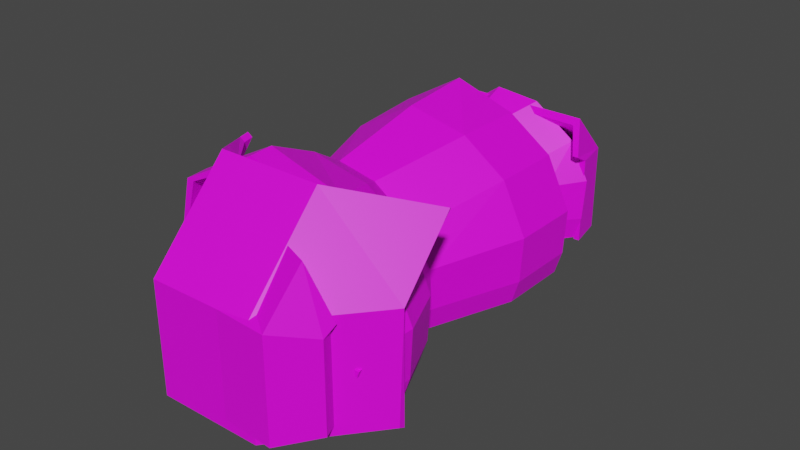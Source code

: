 # Source: RoomBlender.blend  (saved by Blender 3.6.13; exported with 4.5.12 LTS)
import bpy
from mathutils import Matrix  # noqa: F401  (used for matrix-valued properties, if any)

bpy.ops.wm.read_factory_settings(use_empty=True)
scene = bpy.context.scene
scene.name = 'Scene'

# ---- collections
col_collection = bpy.data.collections.new('Collection'); scene.collection.children.link(col_collection)

# ---- images (referenced by path relative to the original .blend; pixels are not part of the script)
import os
ASSET_DIR = os.environ.get("B2B_ASSET_DIR", "")  # directory of the original .blend (textures are referenced by path, not embedded)
HERE = os.path.dirname(os.path.abspath(__file__))  # packed textures are extracted next to this script under _unpacked/

def load_image(name, relpath, width, height, colorspace="sRGB"):
    """Load a texture the original file referenced (path relative to the .blend, or extracted next to this script)."""
    p = next((c for c in (os.path.join(HERE, relpath), os.path.join(ASSET_DIR, relpath)) if relpath and os.path.exists(c)), "")
    if p:
        img = bpy.data.images.load(p, check_existing=True)
        img.name = name
    else:  # same state as the original file: an image datablock whose file is absent (Cycles renders it pink)
        img = bpy.data.images.new(name, width, height)
        img.source = "FILE"
        img.filepath = "//" + (relpath or name)
    img.colorspace_settings.name = colorspace
    return img
img_floorpurple_png = load_image('FloorPurple.png', 'FloorPurple.png', 1024, 1024, 'sRGB')
img_floorblue_png = load_image('FloorBlue.png', 'FloorBlue.png', 1024, 1024, 'sRGB')
img_ceilingblue_png = load_image('CeilingBlue.png', 'CeilingBlue.png', 1024, 1024, 'sRGB')
img_backwallgreen_png = load_image('BackWallGreen.png', 'BackWallGreen.png', 1024, 1024, 'sRGB')

# ---- materials (node trees are filled in below, after node groups)
mat_material = bpy.data.materials.new('Material')
mat_material.alpha_threshold = 0.0
mat_material.use_transparent_shadow = False
mat_material.roughness = 0.5
mat_material.line_color = (0.0, 0.0, 0.0, 1.0)
mat_material_006 = bpy.data.materials.new('Material.006')
mat_material_006.use_transparent_shadow = False
mat_material_007 = bpy.data.materials.new('Material.007')
mat_material_007.use_transparent_shadow = False
mat_material_004 = bpy.data.materials.new('Material.004')
mat_material_004.use_transparent_shadow = False
mat_material_003 = bpy.data.materials.new('Material.003')
mat_material_003.use_transparent_shadow = False
mat_material_001 = bpy.data.materials.new('Material.001')
mat_material_001.use_transparent_shadow = False
mat_material_002 = bpy.data.materials.new('Material.002')
mat_material_002.use_transparent_shadow = False
mat_material_005 = bpy.data.materials.new('Material.005')
mat_material_005.use_transparent_shadow = False
mat_material_008 = bpy.data.materials.new('Material.008')
mat_material_008.use_transparent_shadow = False

# ---- material node trees
mat_material.use_nodes = True; mat_material.node_tree.nodes.clear()
_N = mat_material.node_tree.nodes; _L = mat_material.node_tree.links
n0 = _N.new('ShaderNodeOutputMaterial'); n0.name = 'Material Output'; n0.location = (300, 300)
n1 = _N.new('ShaderNodeBsdfPrincipled'); n1.name = 'Principled BSDF'; n1.location = (10, 300)
n1.distribution = 'GGX'
n1.subsurface_method = 'RANDOM_WALK_SKIN'
n1.inputs[3].default_value = 1.45
n1.inputs[27].default_value = (0.0, 0.0, 0.0, 1.0)
n1.inputs[28].default_value = 1.0
n2 = _N.new('ShaderNodeTexImage'); n2.name = 'Image Texture'; n2.location = (-280, 271)
n2.image = img_floorpurple_png
_L.new(n1.outputs[0], n0.inputs[0])
_L.new(n2.outputs[0], n1.inputs[0])
n0.is_active_output = True
mat_material_006.use_nodes = True; mat_material_006.node_tree.nodes.clear()
_N = mat_material_006.node_tree.nodes; _L = mat_material_006.node_tree.links
n0 = _N.new('ShaderNodeBsdfPrincipled'); n0.name = 'Principled BSDF'; n0.location = (10, 300)
n0.distribution = 'GGX'
n0.subsurface_method = 'RANDOM_WALK_SKIN'
n0.inputs[3].default_value = 1.45
n0.inputs[27].default_value = (0.0, 0.0, 0.0, 1.0)
n0.inputs[28].default_value = 1.0
n1 = _N.new('ShaderNodeOutputMaterial'); n1.name = 'Material Output'; n1.location = (300, 300)
n2 = _N.new('ShaderNodeTexImage'); n2.name = 'Image Texture'; n2.location = (-280, 271)
n2.image = img_floorpurple_png
_L.new(n0.outputs[0], n1.inputs[0])
_L.new(n2.outputs[0], n0.inputs[0])
n1.is_active_output = True
mat_material_007.use_nodes = True; mat_material_007.node_tree.nodes.clear()
_N = mat_material_007.node_tree.nodes; _L = mat_material_007.node_tree.links
n0 = _N.new('ShaderNodeBsdfPrincipled'); n0.name = 'Principled BSDF'; n0.location = (10, 300)
n0.distribution = 'GGX'
n0.subsurface_method = 'RANDOM_WALK_SKIN'
n0.inputs[3].default_value = 1.45
n0.inputs[27].default_value = (0.0, 0.0, 0.0, 1.0)
n0.inputs[28].default_value = 1.0
n1 = _N.new('ShaderNodeOutputMaterial'); n1.name = 'Material Output'; n1.location = (300, 300)
n2 = _N.new('ShaderNodeTexImage'); n2.name = 'Image Texture'; n2.location = (-280, 271)
n2.image = img_floorpurple_png
_L.new(n0.outputs[0], n1.inputs[0])
_L.new(n2.outputs[0], n0.inputs[0])
n1.is_active_output = True
mat_material_004.use_nodes = True; mat_material_004.node_tree.nodes.clear()
_N = mat_material_004.node_tree.nodes; _L = mat_material_004.node_tree.links
n0 = _N.new('ShaderNodeBsdfPrincipled'); n0.name = 'Principled BSDF'; n0.location = (10, 300)
n0.distribution = 'GGX'
n0.subsurface_method = 'RANDOM_WALK_SKIN'
n0.inputs[3].default_value = 1.45
n0.inputs[27].default_value = (0.0, 0.0, 0.0, 1.0)
n0.inputs[28].default_value = 1.0
n1 = _N.new('ShaderNodeOutputMaterial'); n1.name = 'Material Output'; n1.location = (300, 300)
n2 = _N.new('ShaderNodeTexImage'); n2.name = 'Image Texture'; n2.location = (-280, 271)
n2.image = img_floorpurple_png
_L.new(n0.outputs[0], n1.inputs[0])
_L.new(n2.outputs[0], n0.inputs[0])
n1.is_active_output = True
mat_material_003.use_nodes = True; mat_material_003.node_tree.nodes.clear()
_N = mat_material_003.node_tree.nodes; _L = mat_material_003.node_tree.links
n0 = _N.new('ShaderNodeBsdfPrincipled'); n0.name = 'Principled BSDF'; n0.location = (10, 300)
n0.distribution = 'GGX'
n0.subsurface_method = 'RANDOM_WALK_SKIN'
n0.inputs[3].default_value = 1.45
n0.inputs[27].default_value = (0.0, 0.0, 0.0, 1.0)
n0.inputs[28].default_value = 1.0
n1 = _N.new('ShaderNodeOutputMaterial'); n1.name = 'Material Output'; n1.location = (300, 300)
n2 = _N.new('ShaderNodeTexImage'); n2.name = 'Image Texture'; n2.location = (-280, 271)
n2.image = img_floorblue_png
_L.new(n0.outputs[0], n1.inputs[0])
_L.new(n2.outputs[0], n0.inputs[0])
n1.is_active_output = True
mat_material_001.use_nodes = True; mat_material_001.node_tree.nodes.clear()
_N = mat_material_001.node_tree.nodes; _L = mat_material_001.node_tree.links
n0 = _N.new('ShaderNodeBsdfPrincipled'); n0.name = 'Principled BSDF'; n0.location = (10, 300)
n0.distribution = 'GGX'
n0.subsurface_method = 'RANDOM_WALK_SKIN'
n0.inputs[3].default_value = 1.45
n0.inputs[27].default_value = (0.0, 0.0, 0.0, 1.0)
n0.inputs[28].default_value = 1.0
n1 = _N.new('ShaderNodeOutputMaterial'); n1.name = 'Material Output'; n1.location = (300, 300)
n2 = _N.new('ShaderNodeTexImage'); n2.name = 'Image Texture'; n2.location = (-280, 271)
n2.image = img_ceilingblue_png
_L.new(n0.outputs[0], n1.inputs[0])
_L.new(n2.outputs[0], n0.inputs[0])
n1.is_active_output = True
mat_material_002.use_nodes = True; mat_material_002.node_tree.nodes.clear()
_N = mat_material_002.node_tree.nodes; _L = mat_material_002.node_tree.links
n0 = _N.new('ShaderNodeBsdfPrincipled'); n0.name = 'Principled BSDF'; n0.location = (10, 300)
n0.distribution = 'GGX'
n0.subsurface_method = 'RANDOM_WALK_SKIN'
n0.inputs[3].default_value = 1.45
n0.inputs[27].default_value = (0.0, 0.0, 0.0, 1.0)
n0.inputs[28].default_value = 1.0
n1 = _N.new('ShaderNodeOutputMaterial'); n1.name = 'Material Output'; n1.location = (300, 300)
n2 = _N.new('ShaderNodeTexImage'); n2.name = 'Image Texture'; n2.location = (-280, 271)
n2.image = img_floorblue_png
_L.new(n0.outputs[0], n1.inputs[0])
_L.new(n2.outputs[0], n0.inputs[0])
n1.is_active_output = True
mat_material_005.use_nodes = True; mat_material_005.node_tree.nodes.clear()
_N = mat_material_005.node_tree.nodes; _L = mat_material_005.node_tree.links
n0 = _N.new('ShaderNodeBsdfPrincipled'); n0.name = 'Principled BSDF'; n0.location = (10, 300)
n0.distribution = 'GGX'
n0.subsurface_method = 'RANDOM_WALK_SKIN'
n0.inputs[3].default_value = 1.45
n0.inputs[27].default_value = (0.0, 0.0, 0.0, 1.0)
n0.inputs[28].default_value = 1.0
n1 = _N.new('ShaderNodeOutputMaterial'); n1.name = 'Material Output'; n1.location = (300, 300)
n2 = _N.new('ShaderNodeTexImage'); n2.name = 'Image Texture'; n2.location = (-280, 271)
n2.image = img_backwallgreen_png
_L.new(n0.outputs[0], n1.inputs[0])
_L.new(n2.outputs[0], n0.inputs[0])
n1.is_active_output = True
mat_material_008.use_nodes = True; mat_material_008.node_tree.nodes.clear()
_N = mat_material_008.node_tree.nodes; _L = mat_material_008.node_tree.links
n0 = _N.new('ShaderNodeBsdfPrincipled'); n0.name = 'Principled BSDF'; n0.location = (10, 300)
n0.distribution = 'GGX'
n0.subsurface_method = 'RANDOM_WALK_SKIN'
n0.inputs[3].default_value = 1.45
n0.inputs[27].default_value = (0.0, 0.0, 0.0, 1.0)
n0.inputs[28].default_value = 1.0
n1 = _N.new('ShaderNodeOutputMaterial'); n1.name = 'Material Output'; n1.location = (300, 300)
n2 = _N.new('ShaderNodeTexImage'); n2.name = 'Image Texture'; n2.location = (-280, 271)
n2.image = img_floorblue_png
_L.new(n0.outputs[0], n1.inputs[0])
_L.new(n2.outputs[0], n0.inputs[0])
n1.is_active_output = True

# ---- world
world_world = bpy.data.worlds.new('World'); scene.world = world_world
world_world.use_nodes = True; world_world.node_tree.nodes.clear()
_N = world_world.node_tree.nodes; _L = world_world.node_tree.links
n0 = _N.new('ShaderNodeOutputWorld'); n0.name = 'World Output'; n0.location = (300, 300)
n1 = _N.new('ShaderNodeBackground'); n1.name = 'Background'; n1.location = (10, 300)
n1.inputs[0].default_value = (0.05088, 0.05088, 0.05088, 1.0)
_L.new(n1.outputs[0], n0.inputs[0])
n0.is_active_output = True
world_world.color = (0.05088, 0.05088, 0.05088)
world_world.use_sun_shadow = False
world_world.sun_shadow_jitter_overblur = 0.0

# ---- meshes
me_cube = bpy.data.meshes.new('Cube')
me_cube.from_pydata([(0.799, 1.004, 0.9337), (0.799, 1.004, -0.9337), (0.799, -1.004, 0.9337), (0.799, -1.004, -0.9337), (-0.799, 1.004, 0.9337), (-0.799, 1.004, -0.9337), (-0.799, -1.004, 0.9337), (-0.799, -1.004, -0.9337), (-1.311, -0.5856, -1.0), (1.311, -0.5856, 1.0), (-1.311, -0.5856, 1.0), (1.311, -0.5856, -1.0), (-1.311, 0.5734, 1.0), (1.311, 0.5734, -1.0), (-1.311, 0.5734, -1.0), (1.311, 0.5734, 1.0), (-1.665, 0.00169, -1.0), (1.665, 0.00169, 1.0), (-1.665, 0.00169, 1.0), (1.665, 0.00169, -1.0), (-0.5914, -0.5856, 1.0), (0.9576, -0.5856, 1.0), (-0.3593, -0.7657, 0.9715), (0.6707, -0.8399, 0.9688), (-1.631, -0.2459, -1.0), (1.631, -0.2459, 1.0), (-1.631, -0.2459, 1.0), (1.631, -0.2459, -1.0), (0.9582, -0.2459, 1.0), (0.7991, -1.005, 5.039), (-0.799, -1.005, 6.809), (1.311, -0.5864, 5.105), (-1.311, -0.5864, 8.393), (0.9576, -0.5864, 5.105), (-0.5914, -0.5864, 8.393), (-0.3593, -0.7665, 6.847), (0.6707, -0.8407, 5.074), (1.631, -0.2459, 2.677), (1.311, -0.5856, 5.039), (0.9576, -0.5856, 5.039), (0.9582, -0.2459, 2.677), (1.122, 0.00169, 1.0), (1.122, 0.00169, 0.9091), (1.665, 0.00169, 0.9091), (1.631, -0.2459, 2.653), (0.9582, -0.2459, 2.653), (1.322, 1.995, -0.9337), (-1.322, 1.995, -0.9337), (1.322, 1.995, 0.9337), (-1.322, 1.995, 0.9337), (1.322, 2.797, -0.9337), (-1.322, 2.797, -0.9337), (1.322, 2.797, 0.9337), (-1.322, 2.797, 0.9337), (0.5792, 3.204, -0.9337), (-0.5792, 3.204, -0.9337), (0.5792, 3.204, 0.9337), (-0.5792, 3.204, 0.9337), (0.9773, 3.594, -0.9337), (-0.9773, 3.594, -0.9337), (0.9773, 3.594, 0.9337), (-0.9773, 3.594, 0.9337), (0.9773, 3.949, -0.9337), (-0.9773, 3.949, -0.9337), (0.9773, 3.949, 0.9337), (-0.9773, 3.949, 0.9337), (-0.9773, 3.594, 8.444), (0.9773, 3.594, 8.444), (-0.9773, 3.949, 8.444), (0.9773, 3.949, 8.444)], [], [(21, 23, 36, 33), (3, 2, 6, 7), (14, 12, 4, 5), (8, 11, 3, 7), (11, 9, 2, 3), (1, 5, 47, 46), (27, 25, 9, 11), (24, 27, 11, 8), (7, 6, 10, 8), (21, 9, 38, 39), (0, 4, 12, 15), (5, 1, 13, 14), (1, 0, 15, 13), (16, 18, 12, 14), (24, 26, 18, 16), (15, 12, 18, 41, 17), (14, 13, 19, 16), (13, 15, 17, 19), (8, 10, 26, 24), (20, 22, 23, 21), (41, 28, 45, 42), (16, 19, 27, 24), (19, 17, 25, 27), (21, 28, 26, 10, 20), (31, 33, 36, 29), (2, 9, 31, 29), (22, 20, 34, 35), (20, 10, 32, 34), (10, 6, 30, 32), (9, 21, 33, 31), (23, 22, 35, 36), (6, 2, 29, 30), (37, 40, 39, 38), (28, 21, 39, 40), (9, 25, 37, 38), (25, 28, 40, 37), (43, 42, 45, 44), (28, 41, 18, 26), (28, 25, 44, 45), (17, 41, 42, 43), (25, 17, 43, 44), (30, 35, 34, 32), (29, 36, 35, 30), (47, 49, 53, 51), (4, 0, 48, 49), (0, 1, 46, 48), (5, 4, 49, 47), (53, 52, 56, 57), (46, 47, 51, 50), (49, 48, 52, 53), (48, 46, 50, 52), (57, 56, 60, 61), (52, 50, 54, 56), (51, 53, 57, 55), (50, 51, 55, 54), (59, 61, 65, 63), (56, 54, 58, 60), (55, 57, 61, 59), (54, 55, 59, 58), (63, 65, 64, 62), (58, 59, 63, 62), (60, 64, 69, 67), (60, 58, 62, 64), (66, 67, 69, 68), (64, 65, 68, 69), (61, 60, 67, 66), (65, 61, 66, 68)])
_uv = me_cube.uv_layers.new(name='UVMap')
_uv.uv.foreach_set('vector', [0.6724, 0.6982, 0.6695, 0.7226, 0.6695, 0.7226, 0.6724, 0.6982, 0.375, 0.75, 0.625, 0.75, 0.625, 1.0, 0.375, 1.0, 0.375, 0.1967, 0.625, 0.1967, 0.625, 0.25, 0.375, 0.25, 0.125, 0.6982, 0.375, 0.6982, 0.375, 0.75, 0.125, 0.75, 0.375, 0.6982, 0.625, 0.6982, 0.625, 0.75, 0.375, 0.75, 0.375, 0.5, 0.125, 0.5, 0.125, 0.5, 0.375, 0.5, 0.375, 0.6557, 0.625, 0.6557, 0.625, 0.6982, 0.375, 0.6982, 0.125, 0.6557, 0.375, 0.6557, 0.375, 0.6982, 0.125, 0.6982, 0.375, 0.0, 0.625, 0.0, 0.625, 0.0518, 0.375, 0.0518, 0.6724, 0.6982, 0.625, 0.6982, 0.625, 0.6982, 0.6724, 0.6982, 0.625, 0.5, 0.875, 0.5, 0.875, 0.5533, 0.625, 0.5533, 0.125, 0.5, 0.375, 0.5, 0.375, 0.5533, 0.125, 0.5533, 0.375, 0.5, 0.625, 0.5, 0.625, 0.5533, 0.375, 0.5533, 0.375, 0.1252, 0.625, 0.1252, 0.625, 0.1967, 0.375, 0.1967, 0.375, 0.09426, 0.625, 0.09426, 0.625, 0.1252, 0.375, 0.1252, 0.625, 0.5533, 0.875, 0.5533, 0.875, 0.6248, 0.6658, 0.6248, 0.625, 0.6248, 0.125, 0.5533, 0.375, 0.5533, 0.375, 0.6248, 0.125, 0.6248, 0.375, 0.5533, 0.625, 0.5533, 0.625, 0.6248, 0.375, 0.6248, 0.375, 0.0518, 0.625, 0.0518, 0.625, 0.09426, 0.375, 0.09426, 0.8064, 0.6982, 0.7933, 0.7205, 0.6695, 0.7226, 0.6724, 0.6982, 0.6658, 0.6248, 0.6766, 0.6557, 0.6766, 0.6557, 0.6658, 0.6248, 0.125, 0.6248, 0.375, 0.6248, 0.375, 0.6557, 0.125, 0.6557, 0.375, 0.6248, 0.625, 0.6248, 0.625, 0.6557, 0.375, 0.6557, 0.6141, 0.7133, 0.6206, 0.6406, 0.9333, 0.6406, 0.9333, 0.7133, 0.8252, 0.7133, 0.5345, 0.6498, 0.7433, 0.6216, 0.8015, 0.7156, 0.625, 0.75, 0.625, 0.75, 0.625, 0.6982, 0.625, 0.6982, 0.625, 0.75, 0.7933, 0.7205, 0.8064, 0.6982, 0.8064, 0.6982, 0.7933, 0.7205, 0.8064, 0.6982, 0.875, 0.6982, 0.875, 0.6982, 0.8064, 0.6982, 0.625, 0.0518, 0.625, 0.0, 0.625, 0.0, 0.625, 0.0518, 0.625, 0.6982, 0.6724, 0.6982, 0.6724, 0.6982, 0.625, 0.6982, 0.6695, 0.7226, 0.7933, 0.7205, 0.7933, 0.7205, 0.6695, 0.7226, 0.625, 1.0, 0.625, 0.75, 0.625, 0.75, 0.625, 1.0, 0.625, 0.6557, 0.6766, 0.6557, 0.6724, 0.6982, 0.625, 0.6982, 0.6766, 0.6557, 0.6724, 0.6982, 0.6724, 0.6982, 0.6766, 0.6557, 0.625, 0.6982, 0.625, 0.6557, 0.625, 0.6557, 0.625, 0.6982, 0.625, 0.6557, 0.6766, 0.6557, 0.6766, 0.6557, 0.625, 0.6557, 0.625, 0.6248, 0.6658, 0.6248, 0.6766, 0.6557, 0.625, 0.6557, 0.3587, 0.6848, 0.4408, 0.5817, 0.9484, 0.5861, 0.9704, 0.6866, 0.6766, 0.6557, 0.625, 0.6557, 0.625, 0.6557, 0.6766, 0.6557, 0.625, 0.6248, 0.6658, 0.6248, 0.6658, 0.6248, 0.625, 0.6248, 0.625, 0.6557, 0.625, 0.6248, 0.625, 0.6248, 0.625, 0.6557, 0.9245, 0.7877, 0.7488, 0.7284, 0.4768, 0.5804, 0.9514, 0.5637, 0.4104, 0.6923, 0.451, 0.6277, 0.8504, 0.6215, 0.8915, 0.7786, 0.375, 0.25, 0.625, 0.25, 0.625, 0.25, 0.375, 0.25, 1.005, 0.2363, 0.2885, 0.2439, 0.2842, 0.573, 0.9907, 0.5618, 0.625, 0.5, 0.375, 0.5, 0.375, 0.5, 0.625, 0.5, 0.375, 0.25, 0.625, 0.25, 0.625, 0.25, 0.375, 0.25, 0.91, 0.5328, 0.6811, 0.6274, 0.625, 0.529, 0.9381, 0.4344, 0.375, 0.5, 0.125, 0.5, 0.125, 0.5, 0.375, 0.5, 0.875, 0.8533, 0.25, 0.9025, 0.271, 0.606, 0.9206, 0.6098, 0.625, 0.5, 0.375, 0.5, 0.375, 0.5, 0.625, 0.5, 0.9381, 0.4344, 0.625, 0.529, 0.3832, 0.4394, 0.8294, 0.3473, 0.625, 0.5, 0.375, 0.5, 0.375, 0.5, 0.625, 0.5, 0.375, 0.25, 0.625, 0.25, 0.625, 0.25, 0.375, 0.25, 0.375, 0.5, 0.125, 0.5, 0.125, 0.5, 0.375, 0.5, 0.375, 0.25, 0.625, 0.25, 0.625, 0.25, 0.375, 0.25, 0.625, 0.5, 0.375, 0.5, 0.375, 0.5, 0.625, 0.5, 0.375, 0.25, 0.625, 0.25, 0.625, 0.25, 0.375, 0.25, 0.375, 0.5, 0.125, 0.5, 0.125, 0.5, 0.375, 0.5, 0.375, 0.25, 0.625, 0.25, 0.625, 0.5, 0.375, 0.5, 0.375, 0.5, 0.125, 0.5, 0.125, 0.5, 0.375, 0.5, 0.625, 0.5, 0.625, 0.5, 0.625, 0.5, 0.625, 0.5, 0.625, 0.5, 0.375, 0.5, 0.375, 0.5, 0.625, 0.5, 0.7488, 0.9517, 0.229, 1.025, 0.0432, 0.7624, 0.5771, 0.6981, 0.625, 0.5, 0.625, 0.25, 0.625, 0.25, 0.625, 0.5, 0.9451, 0.3738, 0.5689, 0.4167, 0.625, 0.5, 0.875, 0.5, 0.625, 0.25, 0.625, 0.25, 0.625, 0.25, 0.625, 0.25])
me_cube.materials.append(mat_material)
me_cube.use_mirror_vertex_groups = False
me_cube.update()
me_cube_001 = bpy.data.meshes.new('Cube.001')
me_cube_001.from_pydata([(-0.98, -0.6324, -1.062), (-0.98, -0.6324, 0.9379), (-1.396, 10.39, -1.236), (-1.396, 10.39, 0.7639), (1.811, -3.592, -0.6866), (1.811, -3.592, 1.313), (1.955, 9.88, -1.33), (1.955, 9.88, 0.6702), (-0.9389, 18.82, 0.6079), (-0.9288, 18.81, -1.391), (1.823, 13.43, -1.23), (1.813, 13.44, 0.7692), (0.6534, 28.4, 0.2491), (0.687, 28.32, -1.743), (2.777, 18.29, -0.1309), (2.743, 18.37, 1.861), (3.105, 39.85, -1.135), (3.15, 39.71, -3.118), (4.493, 25.05, -0.6594), (4.448, 25.19, 1.324)], [], [(0, 1, 3, 2), (3, 7, 11, 8), (6, 7, 5, 4), (4, 5, 1, 0), (2, 6, 4, 0), (7, 3, 1, 5), (8, 11, 15, 12), (2, 3, 8, 9), (7, 6, 10, 11), (6, 2, 9, 10), (14, 13, 17, 18), (9, 8, 12, 13), (11, 10, 14, 15), (10, 9, 13, 14), (17, 16, 19, 18), (12, 15, 19, 16), (13, 12, 16, 17), (15, 14, 18, 19)])
_uv = me_cube_001.uv_layers.new(name='UVMap')
_uv.uv.foreach_set('vector', [0.375, 0.0, 0.625, 0.0, 0.625, 0.25, 0.375, 0.25, 1.08, 0.5766, 0.8255, 0.6162, 0.559, 0.6039, 0.875, 0.5, 0.375, 0.5, 0.625, 0.5, 0.625, 0.75, 0.375, 0.75, 0.375, 0.75, 0.625, 0.75, 0.625, 1.0, 0.375, 1.0, 0.125, 0.5, 0.375, 0.5, 0.375, 0.75, 0.125, 0.75, 0.625, 0.5, 0.875, 0.5, 0.875, 0.75, 0.625, 0.75, 0.875, 0.5, 0.5688, 0.6118, 0.625, 0.5, 0.8726, 0.3803, 0.375, 0.25, 0.625, 0.25, 0.625, 0.25, 0.375, 0.25, 0.6145, 0.5616, 0.375, 0.6258, 0.375, 0.5, 0.625, 0.5, 0.375, 0.5, 0.125, 0.5, 0.125, 0.5, 0.375, 0.5, 0.375, 0.5, 0.125, 0.5, 0.125, 0.5, 0.375, 0.5, 0.375, 0.25, 0.625, 0.25, 0.625, 0.25, 0.375, 0.25, 0.625, 0.5, 0.375, 0.5, 0.4204, 0.6069, 0.625, 0.5868, 0.375, 0.5, 0.125, 0.5, 0.125, 0.5, 0.375, 0.5, 0.375, 0.25, 0.625, 0.25, 0.625, 0.5, 0.375, 0.5, 1.04, 0.553, 0.625, 0.7145, 0.3481, 0.5101, 0.6998, 0.3511, 0.375, 0.25, 0.625, 0.25, 0.625, 0.25, 0.375, 0.25, 0.6846, 0.6472, 0.4346, 0.6472, 0.375, 0.5, 0.625, 0.5])
me_cube_001.materials.append(mat_material_006)
me_cube_001.update()
me_cube_002 = bpy.data.meshes.new('Cube.002')
me_cube_002.from_pydata([(-0.6795, -14.24, 2.127), (-0.6795, -14.24, 4.127), (-1.396, 10.39, -1.236), (-1.396, 10.39, 0.7639), (1.808, -3.328, 0.1857), (1.808, -3.328, 2.186), (1.955, 9.88, -1.33), (1.955, 9.88, 0.6702), (-0.9389, 18.82, 0.6079), (-0.9288, 18.81, -1.391), (1.823, 13.43, -1.23), (1.813, 13.44, 0.7692), (0.6534, 28.4, 0.2491), (0.687, 28.32, -1.743), (2.777, 18.29, -0.1309), (2.743, 18.37, 1.861), (2.99, 37.43, -0.24), (3.035, 37.13, -2.206), (4.506, 25.08, 0.8144), (4.461, 25.38, 2.78)], [], [(0, 1, 3, 2), (3, 7, 11, 8), (6, 7, 5, 4), (4, 5, 1, 0), (2, 6, 4, 0), (7, 3, 1, 5), (8, 11, 15, 12), (2, 3, 8, 9), (7, 6, 10, 11), (6, 2, 9, 10), (14, 13, 17, 18), (9, 8, 12, 13), (11, 10, 14, 15), (10, 9, 13, 14), (17, 16, 19, 18), (12, 15, 19, 16), (13, 12, 16, 17), (15, 14, 18, 19)])
_uv = me_cube_002.uv_layers.new(name='UVMap')
_uv.uv.foreach_set('vector', [0.375, 0.0, 0.625, 0.0, 0.625, 0.25, 0.375, 0.25, 0.3423, 0.1126, 0.09928, 0.2388, 0.2815, 0.3688, 0.9311, 0.2729, 0.375, 0.5, 0.625, 0.5, 0.625, 0.75, 0.375, 0.75, 0.375, 0.75, 0.625, 0.75, 0.625, 1.0, 0.375, 1.0, 0.104, 0.6591, 0.354, 0.6591, 0.375, 0.7576, 0.125, 0.7576, 0.625, 0.5, 0.875, 0.5, 0.875, 0.75, 0.625, 0.75, 0.9311, 0.2729, 0.2815, 0.3688, 0.9685, 0.8962, 1.001, 0.4697, 0.375, 0.25, 0.625, 0.25, 0.625, 0.25, 0.375, 0.25, 0.625, 0.5, 0.375, 0.5, 0.375, 0.5, 0.625, 0.5, 0.354, 0.6591, 0.104, 0.6591, 0.16, 0.51, 0.41, 0.51, 0.6203, 0.3726, 0.111, 0.3145, 0.05841, 0.2477, 0.5292, 0.1341, 0.375, 0.25, 0.625, 0.25, 0.625, 0.25, 0.375, 0.25, 0.625, 0.5, 0.375, 0.5, 0.375, 0.5, 0.625, 0.5, 0.41, 0.51, 0.16, 0.51, 0.111, 0.3145, 0.6203, 0.3726, 0.375, 0.25, 0.625, 0.25, 0.625, 0.5, 0.375, 0.5, 1.001, 0.4697, 0.9685, 0.8962, -0.04091, 0.6665, 0.5841, 0.4533, 0.375, 0.25, 0.625, 0.25, 0.625, 0.25, 0.375, 0.25, 0.625, 0.5, 0.375, 0.5, 0.375, 0.5, 0.625, 0.5])
me_cube_002.materials.append(mat_material_007)
me_cube_002.update()
me_cube_003 = bpy.data.meshes.new('Cube.003')
me_cube_003.from_pydata([(-0.6177, -17.38, 5.364), (-0.6177, -17.38, 7.364), (-1.396, 10.39, -1.236), (-1.396, 10.39, 0.7639), (3.371, -13.15, 5.566), (3.371, -13.15, 7.566), (1.955, 9.88, -1.33), (1.955, 9.88, 0.6702), (-0.9389, 18.82, 0.6079), (-0.9288, 18.81, -1.391), (1.823, 13.43, -1.23), (1.813, 13.44, 0.7692), (0.6534, 28.4, 0.2491), (0.687, 28.32, -1.743), (2.777, 18.29, -0.1309), (2.743, 18.37, 1.861), (4.246, 42.36, -1.629), (4.291, 42.06, -3.594), (4.506, 25.08, 0.8144), (4.461, 25.38, 2.78)], [], [(0, 1, 3, 2), (3, 7, 11, 8), (6, 7, 5, 4), (4, 5, 1, 0), (2, 6, 4, 0), (7, 3, 1, 5), (8, 11, 15, 12), (2, 3, 8, 9), (7, 6, 10, 11), (6, 2, 9, 10), (14, 13, 17, 18), (9, 8, 12, 13), (11, 10, 14, 15), (10, 9, 13, 14), (17, 16, 19, 18), (12, 15, 19, 16), (13, 12, 16, 17), (15, 14, 18, 19)])
_uv = me_cube_003.uv_layers.new(name='UVMap')
_uv.uv.foreach_set('vector', [0.375, 0.0, 0.625, 0.0, 0.625, 0.25, 0.375, 0.25, 0.9496, 0.3239, 0.6803, 0.2701, 0.6969, 0.3617, 0.8391, 0.4204, 0.375, 0.5, 0.625, 0.5, 0.625, 0.75, 0.375, 0.75, 0.375, 0.75, 0.625, 0.75, 0.625, 1.0, 0.375, 1.0, 0.125, 0.5, 0.375, 0.5, 0.375, 0.75, 0.125, 0.75, 0.625, 0.5, 0.875, 0.5, 0.875, 0.75, 0.625, 0.75, 0.9883, 0.3537, 0.6388, 0.289, 0.6692, 0.3736, 0.8556, 0.4373, 0.375, 0.25, 0.625, 0.25, 0.625, 0.25, 0.375, 0.25, 0.625, 0.5, 0.375, 0.5, 0.375, 0.5, 0.625, 0.5, 0.3639, 0.6572, 0.1278, 0.6453, 0.1361, 0.5776, 0.3861, 0.5776, 0.375, 0.5, 0.2218, 0.4074, 0.125, 0.5, 0.375, 0.5587, 0.375, 0.25, 0.625, 0.25, 0.625, 0.25, 0.375, 0.25, 0.625, 0.5, 0.375, 0.5, 0.375, 0.5, 0.625, 0.5, 0.5049, 0.496, 0.2522, 0.4264, 0.125, 0.5, 0.3944, 0.5627, 0.375, 0.25, 0.625, 0.25, 0.625, 0.5, 0.375, 0.5, 1.022, 0.2751, 0.7494, 0.3, 0.6941, 0.3985, 0.9441, 0.3985, 0.375, 0.25, 0.625, 0.25, 0.625, 0.25, 0.375, 0.25, 0.625, 0.5, 0.375, 0.5, 0.375, 0.5, 0.625, 0.5])
me_cube_003.materials.append(mat_material_004)
me_cube_003.update()
me_cube_004 = bpy.data.meshes.new('Cube.004')
me_cube_004.from_pydata([(-0.6709, -1.0, -1.0), (-0.6709, -1.0, 1.0), (0.08113, 0.8762, -9.564), (0.08113, 0.8762, -7.564), (1.0, -1.0, -1.0), (1.0, -1.0, 1.0), (2.081, 0.8762, -9.564), (2.081, 0.8762, -7.564), (-0.4406, -0.285, -1.0), (-0.4406, -0.285, 1.0), (1.807, -0.285, -1.0), (1.807, -0.285, 1.0), (0.2229, 0.09647, -5.96e-08), (1.764, 0.09647, -2.0), (0.2229, 0.09647, -2.0), (1.764, 0.09647, -5.96e-08), (0.4087, 0.5993, -4.564), (2.255, 0.5993, -6.564), (0.4087, 0.5993, -6.564), (2.255, 0.5993, -4.564), (1.469, -0.1006, -16.3), (1.469, -0.1517, -16.06), (1.469, -0.08017, -9.708), (1.469, -0.1313, -9.469), (1.669, -0.1006, -16.3), (1.669, -0.1517, -16.06), (1.669, -0.08017, -9.708), (1.669, -0.1313, -9.469), (1.376, -0.1414, -5.087), (1.376, -0.04286, -5.326), (1.762, -0.04286, -5.326), (1.762, -0.1414, -5.087), (1.441, -0.1159, -1.439), (1.441, -0.05026, -1.678), (1.697, -0.05026, -1.678), (1.697, -0.1159, -1.439), (1.321, -0.07351, -19.76), (1.321, -0.2003, -19.53), (1.817, -0.2003, -19.53), (1.817, -0.07351, -19.76), (0.3466, 0.6058, -12.6), (0.4433, 0.6218, -10.31), (0.3466, 0.6893, -12.6), (0.4433, 0.6733, -10.31), (0.6697, 0.6058, -12.31), (0.6404, 0.6218, -10.65), (0.6697, 0.6893, -12.31), (0.6404, 0.6733, -10.65), (0.5362, 0.6249, -5.544), (0.5362, 0.6732, -6.232), (0.7334, 0.6702, -6.549), (0.7334, 0.6219, -5.86), (0.3806, 0.6893, -16.36), (0.3806, 0.6058, -16.36), (0.7037, 0.6893, -16.06), (0.7037, 0.6058, -16.06), (0.2337, 0.7124, -19.68), (0.2337, 0.5827, -19.68), (0.911, 0.7124, -19.39), (0.911, 0.5827, -19.39), (0.08113, 1.34, -11.56), (0.08113, 1.34, -13.56), (2.081, 1.34, -13.56), (2.081, 1.34, -11.56)], [], [(18, 16, 3, 2), (3, 7, 63, 60), (10, 11, 5, 4), (4, 5, 1, 0), (8, 10, 4, 0), (11, 9, 1, 5), (15, 12, 9, 11), (14, 13, 10, 8), (13, 15, 11, 10), (0, 1, 9, 8), (17, 19, 15, 13), (18, 17, 13, 14), (19, 16, 12, 15), (8, 9, 12, 14), (7, 3, 16, 19), (2, 6, 17, 18), (6, 7, 19, 17), (14, 12, 16, 18), (20, 21, 23, 22), (23, 27, 31, 28), (26, 27, 25, 24), (25, 21, 37, 38), (22, 26, 24, 20), (27, 23, 21, 25), (28, 31, 35, 32), (22, 23, 28, 29), (27, 26, 30, 31), (26, 22, 29, 30), (33, 32, 35, 34), (29, 28, 32, 33), (31, 30, 34, 35), (30, 29, 33, 34), (39, 38, 37, 36), (24, 25, 38, 39), (21, 20, 36, 37), (20, 24, 39, 36), (40, 41, 43, 42), (42, 43, 47, 46), (46, 47, 45, 44), (44, 45, 41, 40), (42, 46, 54, 52), (45, 47, 50, 51), (50, 49, 48, 51), (43, 41, 48, 49), (41, 45, 51, 48), (47, 43, 49, 50), (55, 53, 57, 59), (40, 42, 52, 53), (46, 44, 55, 54), (44, 40, 53, 55), (56, 58, 59, 57), (52, 54, 58, 56), (54, 55, 59, 58), (53, 52, 56, 57), (61, 60, 63, 62), (2, 3, 60, 61), (7, 6, 62, 63), (6, 2, 61, 62)])
_uv = me_cube_004.uv_layers.new(name='UVMap')
_uv.uv.foreach_set('vector', [0.375, 0.2122, 0.625, 0.2122, 0.625, 0.25, 0.375, 0.25, 0.4694, 0.6064, 0.06678, 0.6064, 0.273, 0.3968, 0.6732, 0.4209, 0.375, 0.6606, 0.625, 0.6606, 0.625, 0.75, 0.375, 0.75, 0.7322, 0.1579, 0.9822, 0.1579, 0.9822, 0.4079, 0.7322, 0.4079, 0.125, 0.6606, 0.375, 0.6606, 0.375, 0.75, 0.125, 0.75, 0.625, 0.6606, 0.875, 0.6606, 0.875, 0.75, 0.625, 0.75, 0.625, 0.6129, 0.875, 0.6129, 0.875, 0.6606, 0.625, 0.6606, 0.125, 0.6129, 0.375, 0.6129, 0.375, 0.6606, 0.125, 0.6606, 0.375, 0.6129, 0.625, 0.6129, 0.625, 0.6606, 0.375, 0.6606, 0.375, 0.0, 0.625, 0.0, 0.625, 0.08938, 0.375, 0.08938, 0.375, 0.5378, 0.625, 0.5378, 0.625, 0.6129, 0.375, 0.6129, 0.125, 0.5378, 0.375, 0.5378, 0.375, 0.6129, 0.125, 0.6129, 0.3041, 0.8998, 0.8362, 0.9291, 0.7547, 0.761, 0.2298, 0.7429, 0.375, 0.08938, 0.625, 0.08938, 0.625, 0.1371, 0.375, 0.1371, 0.06678, 0.6064, 0.4694, 0.6064, 0.4694, 0.753, 0.06678, 0.753, 0.125, 0.5, 0.375, 0.5, 0.375, 0.5378, 0.125, 0.5378, 0.375, 0.5, 0.625, 0.5, 0.625, 0.5378, 0.375, 0.5378, 0.375, 0.1371, 0.625, 0.1371, 0.625, 0.2122, 0.375, 0.2122, 0.1926, 0.1294, 0.8157, 0.1393, 0.625, 0.25, 0.375, 0.25, 0.875, 0.5, 0.625, 0.5, 0.625, 0.5, 0.875, 0.5, 0.375, 0.5, 0.625, 0.5, 0.625, 0.75, 0.375, 0.75, 0.625, 0.75, 0.875, 0.75, 0.875, 0.75, 0.625, 0.75, 0.125, 0.5, 0.375, 0.5, 0.375, 0.75, 0.125, 0.75, 0.625, 0.5, 0.875, 0.5, 0.875, 0.75, 0.625, 0.75, 0.875, 0.5, 0.625, 0.5, 0.625, 0.5, 0.875, 0.5, 0.375, 0.25, 0.625, 0.25, 0.625, 0.25, 0.375, 0.25, 0.625, 0.5, 0.375, 0.5, 0.375, 0.5, 0.625, 0.5, 0.375, 0.5, 0.125, 0.5, 0.125, 0.5, 0.375, 0.5, 0.375, 0.25, 0.625, 0.25, 0.625, 0.5, 0.375, 0.5, 0.375, 0.25, 0.625, 0.25, 0.625, 0.25, 0.375, 0.25, 0.625, 0.5, 0.375, 0.5, 0.375, 0.5, 0.625, 0.5, 0.375, 0.5, 0.125, 0.5, 0.125, 0.5, 0.375, 0.5, 0.375, 0.75, 0.625, 0.75, 0.625, 1.0, 0.375, 1.0, 0.375, 0.75, 0.625, 0.75, 0.625, 0.75, 0.375, 0.75, 0.8157, 0.1393, 0.1926, 0.1294, -0.02583, 0.01692, 0.8047, 0.02189, 0.125, 0.75, 0.375, 0.75, 0.375, 0.75, 0.125, 0.75, 0.375, 0.0, 0.625, 0.0, 0.625, 0.25, 0.375, 0.25, 0.375, 0.25, 0.625, 0.25, 0.625, 0.5, 0.375, 0.5, 0.375, 0.5, 0.625, 0.5, 0.625, 0.75, 0.375, 0.75, 0.375, 0.75, 0.625, 0.75, 0.625, 1.0, 0.375, 1.0, 0.375, 0.25, 0.375, 0.5, 0.375, 0.5, 0.375, 0.25, 0.625, 0.75, 0.625, 0.5, 0.625, 0.5, 0.625, 0.75, 0.625, 0.5, 0.875, 0.5, 0.875, 0.75, 0.625, 0.75, 0.625, 0.25, 0.625, 0.0, 0.625, 0.0, 0.625, 0.25, 0.625, 1.0, 0.625, 0.75, 0.625, 0.75, 0.625, 1.0, 0.625, 0.5, 0.625, 0.25, 0.625, 0.25, 0.625, 0.5, 0.375, 0.75, 0.375, 1.0, 0.375, 1.0, 0.375, 0.75, 0.375, 0.0, 0.375, 0.25, 0.375, 0.25, 0.375, 0.0, 0.375, 0.5, 0.375, 0.75, 0.375, 0.75, 0.375, 0.5, 0.375, 0.75, 0.375, 1.0, 0.375, 1.0, 0.375, 0.75, 0.125, 0.5, 0.375, 0.5, 0.375, 0.75, 0.125, 0.75, 0.375, 0.25, 0.375, 0.5, 0.375, 0.5, 0.375, 0.25, 0.375, 0.5, 0.375, 0.75, 0.375, 0.75, 0.375, 0.5, 0.375, 0.0, 0.375, 0.25, 0.375, 0.25, 0.375, 0.0, 0.375, 0.25, 0.625, 0.25, 0.625, 0.5, 0.375, 0.5, 0.375, 0.25, 0.625, 0.25, 0.625, 0.25, 0.375, 0.25, 0.625, 0.5, 0.375, 0.5, 0.375, 0.5, 0.625, 0.5, 0.375, 0.5, 0.125, 0.5, 0.125, 0.5, 0.375, 0.5])
me_cube_004.materials.append(mat_material_003)
me_cube_004.update()
me_cube_005 = bpy.data.meshes.new('Cube.005')
me_cube_005.from_pydata([(-11.3, -1.195, -1.796), (-11.3, -1.195, 0.2039), (-16.74, 0.9243, -2.217), (-16.74, 0.9243, -0.2168), (-9.3, -1.195, -1.796), (-9.3, -1.195, 0.2039), (-14.74, 0.9243, -2.217), (-14.74, 0.9243, -0.2168), (-1.0, 0.4976, -1.0), (-1.0, 0.4976, 1.0), (1.0, 0.4976, -1.0), (1.0, 0.4976, 1.0), (-8.536, 1.25, 0.4175), (-8.536, 1.25, -1.582), (-6.536, 1.25, -1.582), (-6.536, 1.25, 0.4175), (-1.0, -0.2438, -1.0), (1.0, -0.2438, 1.0), (-1.0, -0.2438, 1.0), (1.0, -0.2438, -1.0), (-1.669, -1.629, -1.072), (-1.974, -1.592, 0.9046), (-0.2202, -1.562, 0.8856), (0.08463, -1.599, -1.091), (5.845, -2.164, -0.4911), (5.54, -2.127, 1.485), (7.294, -2.097, 1.466), (7.599, -2.134, -0.5101), (4.922, -2.334, -0.5624), (4.921, -2.332, 1.438), (6.92, -2.33, 1.437), (6.921, -2.332, -0.5625), (-4.651, 0.5072, 4.486), (-19.78, 0.9338, 2.853), (-17.79, 0.9338, 2.907), (-2.663, -0.2342, 4.54), (-12.56, -1.185, 3.471), (-14.55, -1.185, 3.417), (-4.651, -0.2342, 4.486), (-2.663, 0.5072, 4.54), (-11.89, 1.26, 3.704), (-9.905, 1.26, 3.758), (-3.827, -1.552, 4.393), (-5.578, -1.582, 4.365), (3.394, -2.088, 5.173), (1.642, -2.118, 5.144), (3.034, -2.32, 5.134), (1.047, -2.322, 5.08), (-16.82, 0.5165, 7.494), (-26.35, 0.9431, 4.133), (-24.76, 0.9431, 4.438), (-15.23, -0.225, 7.798), (-21.46, -1.176, 5.599), (-23.05, -1.176, 5.295), (-16.82, -0.225, 7.494), (-15.23, 0.5165, 7.798), (-21.38, 1.269, 5.885), (-19.79, 1.269, 6.19), (-15.92, -1.543, 7.522), (-17.36, -1.573, 7.27), (-11.37, -2.078, 9.126), (-12.81, -2.108, 8.874), (-11.6, -2.311, 9.046), (-13.18, -2.313, 8.742), (-32.17, 0.5215, 8.67), (-41.62, 0.9481, 5.385), (-41.71, 0.9481, 5.766), (-32.19, -0.2199, 9.127), (-38.42, -1.171, 6.928), (-39.1, -1.171, 6.369), (-32.59, -0.2199, 8.721), (-32.19, 0.5215, 9.127), (-36.92, 1.274, 7.015), (-36.75, 1.274, 7.518), (-32.88, -1.538, 8.851), (-33.29, -1.568, 8.401), (-28.33, -2.073, 10.46), (-28.42, -2.103, 10.0), (-28.55, -2.306, 10.38), (-28.63, -2.308, 9.759), (-51.32, 0.5208, 8.384), (-49.21, 0.9474, 4.373), (-50.98, 0.9474, 5.161), (-52.59, -0.2207, 8.716), (-51.76, -1.172, 6.573), (-50.72, -1.172, 6.049), (-51.77, -0.2207, 8.35), (-53.24, 0.5208, 9.241), (-50.25, 1.273, 6.366), (-51.5, 1.273, 6.762), (-52.33, -1.538, 8.396), (-51.4, -1.568, 7.997), (-53.41, -2.074, 10.34), (-52.24, -2.104, 10.0), (-53.36, -2.307, 10.25), (-51.72, -2.308, 9.784), (-66.81, 0.5128, 4.443), (-52.14, 0.9394, 2.709), (-54.3, 0.9394, 3.174), (-68.61, -0.2287, 4.356), (-60.94, -1.18, 3.375), (-58.62, -1.18, 3.311), (-66.93, -0.2287, 4.331), (-69.26, 0.5128, 4.882), (-59.43, 1.266, 3.581), (-61.44, 1.266, 3.531), (-67.39, -1.546, 4.237), (-65.55, -1.576, 4.219), (-74.54, -2.082, 5.06), (-72.75, -2.112, 5.121), (-74.18, -2.315, 5.019), (-71.74, -2.316, 5.114), (-65.76, 0.5149, 0.7259), (-50.19, 0.9415, 1.858), (-55.11, 0.9415, 0.6376), (-66.88, -0.2265, 0.363), (-58.54, -1.178, 0.8988), (-56.63, -1.178, 1.236), (-65.56, -0.2265, 0.6215), (-68.76, 0.5149, 0.6488), (-57.95, 1.268, 1.303), (-59.33, 1.268, 0.9327), (-65.65, -1.544, 0.4754), (-64.22, -1.574, 0.7678), (-73.18, -2.08, -0.09261), (-72.01, -2.11, 0.2489), (-72.81, -2.312, -0.06435), (-71.23, -2.314, 0.4107), (-64.63, 0.5167, -2.055), (-48.65, 0.9434, -1.351), (-52.0, 0.9434, -1.556), (-65.89, -0.2247, -2.386), (-57.37, -1.176, -2.079), (-55.33, -1.176, -1.796), (-64.15, -0.2247, -2.334), (-67.64, 0.5167, -2.051), (-56.61, 1.269, -1.693), (-58.14, 1.269, -2.024), (-64.63, -1.542, -2.307), (-63.08, -1.573, -2.055), (-72.36, -2.078, -2.668), (-70.83, -2.108, -2.474), (-71.98, -2.311, -2.651), (-69.71, -2.313, -2.481), (-49.79, 0.5208, -4.876), (-34.44, 0.9474, -4.22), (-37.8, 0.9474, -4.425), (-51.69, -0.2207, -5.255), (-42.56, -1.172, -4.54), (-40.52, -1.172, -4.257), (-49.94, -0.2207, -5.203), (-52.8, 0.5208, -4.871), (-42.41, 1.273, -4.562), (-43.93, 1.273, -4.893), (-50.42, -1.538, -5.177), (-48.87, -1.568, -4.925), (-58.15, -2.074, -5.538), (-56.62, -2.104, -5.343), (-57.77, -2.307, -5.52), (-55.5, -2.308, -5.35)], [], [(8, 9, 3, 2), (7, 6, 14, 15), (19, 17, 5, 4), (17, 11, 39, 35), (16, 19, 4, 0), (25, 29, 47, 45), (9, 18, 38, 32), (2, 6, 10, 8), (6, 7, 11, 10), (16, 18, 9, 8), (13, 12, 15, 14), (6, 2, 13, 14), (12, 3, 33, 40), (2, 3, 12, 13), (0, 1, 18, 16), (26, 22, 42, 44), (8, 10, 19, 16), (10, 11, 17, 19), (22, 5, 36, 42), (4, 5, 22, 23), (1, 0, 20, 21), (0, 4, 23, 20), (24, 27, 31, 28), (23, 22, 26, 27), (20, 23, 27, 24), (21, 20, 24, 25), (31, 30, 29, 28), (25, 24, 28, 29), (21, 25, 45, 43), (27, 26, 30, 31), (45, 47, 63, 61), (39, 34, 50, 55), (47, 46, 62, 63), (32, 38, 54, 48), (38, 37, 53, 54), (44, 42, 58, 60), (35, 39, 55, 51), (30, 26, 44, 46), (15, 12, 40, 41), (11, 7, 34, 39), (18, 1, 37, 38), (5, 17, 35, 36), (3, 9, 32, 33), (7, 15, 41, 34), (1, 21, 43, 37), (29, 30, 46, 47), (60, 58, 74, 76), (51, 55, 71, 67), (59, 61, 77, 75), (52, 51, 67, 68), (56, 49, 65, 72), (50, 57, 73, 66), (58, 52, 68, 74), (46, 44, 60, 62), (37, 43, 59, 53), (41, 40, 56, 57), (33, 32, 48, 49), (42, 36, 52, 58), (34, 41, 57, 50), (40, 33, 49, 56), (36, 35, 51, 52), (43, 45, 61, 59), (79, 78, 94, 95), (64, 70, 86, 80), (70, 69, 85, 86), (76, 74, 90, 92), (67, 71, 87, 83), (75, 77, 93, 91), (68, 67, 83, 84), (54, 53, 69, 70), (48, 54, 70, 64), (63, 62, 78, 79), (55, 50, 66, 71), (61, 63, 79, 77), (62, 60, 76, 78), (53, 59, 75, 69), (57, 56, 72, 73), (49, 48, 64, 65), (88, 81, 97, 104), (82, 89, 105, 98), (90, 84, 100, 106), (81, 80, 96, 97), (89, 88, 104, 105), (85, 91, 107, 101), (94, 92, 108, 110), (71, 66, 82, 87), (77, 79, 95, 93), (78, 76, 92, 94), (69, 75, 91, 85), (73, 72, 88, 89), (65, 64, 80, 81), (74, 68, 84, 90), (66, 73, 89, 82), (72, 65, 81, 88), (109, 111, 127, 125), (103, 98, 114, 119), (111, 110, 126, 127), (96, 102, 118, 112), (102, 101, 117, 118), (108, 106, 122, 124), (99, 103, 119, 115), (84, 83, 99, 100), (91, 93, 109, 107), (83, 87, 103, 99), (92, 90, 106, 108), (86, 85, 101, 102), (80, 86, 102, 96), (95, 94, 110, 111), (87, 82, 98, 103), (93, 95, 111, 109), (115, 119, 135, 131), (123, 125, 141, 139), (116, 115, 131, 132), (120, 113, 129, 136), (114, 121, 137, 130), (122, 116, 132, 138), (113, 112, 128, 129), (110, 108, 124, 126), (101, 107, 123, 117), (105, 104, 120, 121), (97, 96, 112, 113), (106, 100, 116, 122), (98, 105, 121, 114), (104, 97, 113, 120), (100, 99, 115, 116), (107, 109, 125, 123), (136, 129, 145, 152), (130, 137, 153, 146), (138, 132, 148, 154), (129, 128, 144, 145), (137, 136, 152, 153), (133, 139, 155, 149), (142, 140, 156, 158), (124, 122, 138, 140), (118, 117, 133, 134), (112, 118, 134, 128), (127, 126, 142, 143), (119, 114, 130, 135), (125, 127, 143, 141), (126, 124, 140, 142), (117, 123, 139, 133), (121, 120, 136, 137), (148, 149, 155, 154), (147, 150, 149, 148), (146, 145, 144, 151), (145, 146, 153, 152), (151, 144, 150, 147), (154, 155, 157, 156), (156, 157, 159, 158), (132, 131, 147, 148), (139, 141, 157, 155), (131, 135, 151, 147), (140, 138, 154, 156), (134, 133, 149, 150), (128, 134, 150, 144), (143, 142, 158, 159), (135, 130, 146, 151), (141, 143, 159, 157)])
_uv = me_cube_005.uv_layers.new(name='UVMap')
_uv.uv.foreach_set('vector', [0.375, 0.1872, 0.625, 0.1872, 0.625, 0.25, 0.375, 0.25, 0.625, 0.5, 0.375, 0.5, 0.375, 0.5, 0.625, 0.5, 0.375, 0.6555, 0.625, 0.6555, 0.625, 0.75, 0.375, 0.75, 0.625, 0.6555, 0.625, 0.5628, 0.625, 0.5628, 0.625, 0.6555, 0.125, 0.6555, 0.375, 0.6555, 0.375, 0.75, 0.125, 0.75, 0.625, 0.0, 0.625, 0.0, 0.625, 0.0, 0.625, 0.0, 0.9865, 0.201, 0.7696, 0.09452, 0.625, 0.09452, 0.625, 0.1872, 0.125, 0.5, 0.375, 0.5, 0.375, 0.5628, 0.125, 0.5628, 0.375, 0.5, 0.625, 0.5, 0.625, 0.5628, 0.375, 0.5628, 0.375, 0.09452, 0.625, 0.09452, 0.625, 0.1872, 0.375, 0.1872, 0.375, 0.25, 0.625, 0.25, 0.625, 0.5, 0.375, 0.5, 0.375, 0.5, 0.125, 0.5, 0.125, 0.5, 0.375, 0.5, 0.625, 0.25, 0.625, 0.25, 0.625, 0.25, 0.625, 0.25, 0.375, 0.25, 0.625, 0.25, 0.625, 0.25, 0.375, 0.25, 0.1399, 0.2571, 0.276, 0.209, 0.3899, 0.3516, 0.1756, 0.358, 0.7429, 0.1444, 0.7429, 0.6517, 0.04111, 0.8556, 4.11e-08, 0.3657, 0.125, 0.5628, 0.375, 0.5628, 0.375, 0.6555, 0.125, 0.6555, 0.375, 0.5628, 0.625, 0.5628, 0.625, 0.6555, 0.375, 0.6555, 0.625, 0.75, 0.625, 0.75, 0.625, 0.75, 0.625, 0.75, 0.375, 0.75, 0.625, 0.75, 0.625, 0.75, 0.375, 0.75, 0.8885, 0.00577, 0.9858, 0.06346, 0.9252, 0.1006, 0.5306, 0.01795, 0.125, 0.75, 0.375, 0.75, 0.375, 0.75, 0.125, 0.75, 0.125, 0.75, 0.375, 0.75, 0.375, 0.75, 0.125, 0.75, 0.375, 0.75, 0.625, 0.75, 0.625, 0.75, 0.4735, 0.996, 0.125, 0.75, 0.375, 0.75, 0.4735, 0.996, 0.125, 0.75, 0.5306, 0.01795, 0.9252, 0.1006, 0.3447, 0.1058, 0.2048, 0.001923, 0.375, 0.75, 0.625, 0.75, 0.625, 1.0, 0.375, 1.0, 0.2048, 0.001923, 0.3447, 0.1058, 0.0331, 0.1327, 0.03024, 0.008975, 0.9833, 0.2235, 0.7226, 0.1096, 0.8944, 0.08431, 0.999, 0.1206, 0.375, 0.75, 0.625, 0.75, 0.625, 0.75, 0.375, 0.75, 0.625, 0.0, 0.625, 0.0, 0.625, 0.0, 0.625, 0.0, 0.625, 0.5628, 0.625, 0.5, 0.625, 0.5, 0.625, 0.5628, 0.625, 1.0, 0.625, 0.75, 0.625, 0.75, 0.625, 1.0, 0.625, 0.1872, 0.2601, 0.1791, 0.3422, 0.08627, 0.5352, 0.1336, 0.5556, 0.1772, 0.3454, 0.006411, 0.6001, 0.01731, 0.755, 0.1477, 0.6812, 0.3041, 0.4356, 0.3908, 0.4247, 0.1993, 0.6488, 0.2075, 0.625, 0.6555, 0.625, 0.5628, 0.625, 0.5628, 0.625, 0.6555, 0.625, 0.75, 0.625, 0.75, 0.625, 0.75, 0.625, 0.75, 0.625, 0.5, 0.625, 0.25, 0.625, 0.25, 0.625, 0.5, 0.625, 0.5628, 0.625, 0.5, 0.625, 0.5, 0.625, 0.5628, 0.3899, 0.3516, 0.276, 0.209, 0.3454, 0.006411, 0.5556, 0.1772, 0.625, 0.75, 0.625, 0.6555, 0.625, 0.6555, 0.625, 0.75, 0.8887, 0.2349, 0.3938, 0.1521, 0.6689, 0.106, 0.9498, 0.1482, 0.625, 0.5, 0.625, 0.5, 0.625, 0.5, 0.625, 0.5, 0.1914, 0.3906, 0.7931, 0.4387, 0.8736, 0.2239, 0.2518, 0.09063, 0.625, 1.0, 0.625, 0.75, 0.625, 0.75, 0.625, 1.0, 0.625, 0.75, 0.625, 0.75, 0.625, 0.75, 0.625, 0.75, 0.625, 0.6555, 0.625, 0.5628, 0.625, 0.5628, 0.625, 0.6555, 0.09991, 0.4196, 0.8394, 0.4196, 0.6851, 0.2865, 0.3668, 0.2865, 0.625, 0.75, 0.625, 0.6555, 0.625, 0.6555, 0.625, 0.75, 0.625, 0.25, 0.625, 0.25, 0.625, 0.25, 0.625, 0.25, 0.625, 0.5, 0.625, 0.5, 0.625, 0.5, 0.625, 0.5, 0.625, 0.75, 0.625, 0.75, 0.625, 0.75, 0.625, 0.75, 0.625, 0.75, 0.8053, 0.7541, 0.8053, 0.7541, 0.625, 0.75, 0.2902, 0.3444, 0.912, 0.4776, 0.9523, 0.2991, 0.62, 0.03081, 0.625, 0.5, 0.625, 0.25, 0.625, 0.25, 0.625, 0.5, 0.8734, 0.2472, 0.7989, 0.1652, 0.5352, 0.1336, 0.625, 0.25, 0.625, 0.75, 0.625, 0.75, 0.625, 0.75, 0.625, 0.75, 0.625, 0.5, 0.625, 0.5, 0.625, 0.5, 0.625, 0.5, 0.625, 0.25, 0.625, 0.25, 0.625, 0.25, 0.625, 0.25, 0.625, 0.75, 0.625, 0.6555, 0.625, 0.6555, 0.625, 0.75, 0.416, 0.4474, 1.033, 0.4306, 1.098, 0.1331, 0.3581, 0.1331, 0.625, 1.0, 0.625, 0.75, 0.625, 0.75, 0.625, 1.0, 0.868, 0.6086, 0.7056, 0.4347, 0.589, 0.5131, 0.589, 0.6058, 0.844, 0.09196, 0.8494, 0.006411, 0.974, 0.00577, 0.99, 0.0817, 0.625, 0.75, 0.625, 0.75, 0.625, 0.75, 0.625, 0.75, 0.625, 0.6555, 0.625, 0.5628, 0.625, 0.5628, 0.625, 0.6555, 0.4394, 0.2706, 0.7552, 0.3259, 0.6811, 0.508, 0.2103, 0.4355, 0.625, 0.75, 0.625, 0.6555, 0.625, 0.6555, 0.625, 0.75, 0.755, 0.1477, 0.6001, 0.01731, 0.8494, 0.006411, 0.844, 0.09196, 0.5352, 0.1336, 0.3422, 0.08627, 0.7415, 0.01611, 0.9039, 0.19, 0.625, 1.0, 0.625, 0.75, 0.625, 0.75, 0.625, 1.0, 0.625, 0.5628, 0.625, 0.5, 0.625, 0.5, 0.625, 0.5628, 0.625, 0.0, 0.625, 0.0, 0.625, 0.0, 0.625, 0.0, 0.625, 0.75, 0.625, 0.75, 0.625, 0.75, 0.625, 0.75, 0.6502, 0.3109, 0.8767, 0.6235, 0.3229, 0.4686, 0.1567, 0.3109, 0.625, 0.5, 0.625, 0.25, 0.625, 0.25, 0.625, 0.5, 0.625, 0.25, 0.5352, 0.1336, 0.9039, 0.19, 0.625, 0.25, 0.625, 0.25, 0.625, 0.25, 0.625, 0.25, 0.625, 0.25, 0.625, 0.5, 0.625, 0.5, 0.625, 0.5, 0.625, 0.5, 0.625, 0.75, 0.625, 0.75, 0.625, 0.75, 0.625, 0.75, 0.01362, 0.7644, 0.3253, 0.6257, 0.7856, 0.6196, 0.7449, 0.9457, 0.625, 0.5, 0.625, 0.25, 0.625, 0.25, 0.625, 0.5, 0.8848, 0.2731, 0.583, 0.368, 0.5085, 0.1548, 0.9746, 0.141, 0.625, 0.75, 0.625, 0.75, 0.625, 0.75, 0.625, 0.75, 0.625, 0.5628, 0.625, 0.5, 0.625, 0.5, 0.625, 0.5628, 0.625, 0.0, 0.625, 0.0, 0.625, 0.0, 0.625, 0.0, 0.625, 0.75, 0.625, 0.75, 0.625, 0.75, 0.625, 0.75, 0.9581, 0.51, 0.9536, 0.4355, 0.5738, 0.3813, 0.5321, 0.4912, 0.625, 0.5, 0.625, 0.25, 0.625, 0.25, 0.625, 0.5, 0.625, 0.25, 0.9039, 0.19, 0.625, 0.1872, 0.625, 0.25, 0.625, 0.75, 0.625, 0.75, 0.625, 0.75, 0.625, 0.75, 0.625, 0.5, 0.625, 0.5, 0.625, 0.5, 0.625, 0.5, 0.625, 0.25, 0.625, 0.25, 0.625, 0.25, 0.625, 0.25, 0.625, 0.0, 0.625, 0.0, 0.625, 0.0, 0.625, 0.0, 0.625, 0.5628, 0.625, 0.5, 0.625, 0.5, 0.625, 0.5628, 0.625, 1.0, 0.625, 0.75, 0.625, 0.75, 0.625, 1.0, 0.7856, 0.6196, 0.6634, 0.59, 0.4572, 0.6789, 0.5099, 0.7707, 0.625, 0.09452, 0.4679, 0.0, 0.8023, 0.0, 0.9101, 0.09452, 0.625, 0.75, 0.625, 0.75, 0.625, 0.75, 0.625, 0.75, 0.625, 0.6555, 0.625, 0.5628, 0.625, 0.5628, 0.625, 0.6555, 0.625, 0.75, 0.625, 0.6555, 0.625, 0.6555, 0.625, 0.75, 0.583, 0.368, 0.155, 0.3563, 0.1454, 0.09286, 0.6403, 0.1809, 0.625, 0.6555, 0.625, 0.5628, 0.625, 0.5628, 0.625, 0.6555, 0.625, 0.75, 0.625, 0.75, 0.625, 0.75, 0.625, 0.75, 0.625, 0.09452, 0.625, 0.0, 0.625, 0.0, 0.625, 0.09452, 0.3253, 0.6257, 0.215, 0.5986, 0.6634, 0.59, 0.7856, 0.6196, 0.625, 1.0, 0.625, 0.75, 0.625, 0.75, 0.625, 1.0, 0.625, 0.5628, 0.625, 0.5, 0.625, 0.5, 0.625, 0.5628, 0.625, 0.0, 0.625, 0.0, 0.625, 0.0, 0.625, 0.0, 0.625, 0.6555, 0.625, 0.5628, 0.625, 0.5628, 0.625, 0.6555, 0.6213, 0.0645, 0.8502, 0.04152, 0.7522, 0.0, 0.5106, 0.0, 0.625, 0.75, 0.625, 0.6555, 0.625, 0.6555, 0.625, 0.75, 0.625, 0.25, 0.625, 0.25, 0.625, 0.25, 0.625, 0.25, 0.625, 0.5, 0.625, 0.5, 0.625, 0.5, 0.625, 0.5, 0.625, 0.75, 0.625, 0.75, 0.625, 0.75, 0.625, 0.75, 0.625, 0.25, 0.8432, 0.2752, 0.8168, 0.201, 0.5794, 0.2189, 0.625, 0.75, 0.625, 0.75, 0.625, 0.75, 0.625, 0.75, 0.7287, 0.0635, 0.7574, 0.0, 0.625, 0.0, 0.6272, 0.03968, 0.625, 0.5, 0.625, 0.25, 0.625, 0.25, 0.625, 0.5, 0.7449, 0.9457, 0.7856, 0.6196, 0.5099, 0.7707, 0.601, 0.8585, 0.625, 0.75, 0.625, 0.75, 0.625, 0.75, 0.625, 0.75, 0.625, 0.5, 0.625, 0.5, 0.625, 0.5, 0.625, 0.5, 0.625, 0.25, 0.625, 0.25, 0.625, 0.25, 0.625, 0.25, 0.625, 0.75, 0.625, 0.6555, 0.625, 0.6555, 0.625, 0.75, 0.5876, 0.103, 0.9049, 0.1529, 1.034, 0.0, 0.3791, 0.0, 0.625, 0.25, 0.625, 0.25, 0.625, 0.25, 0.625, 0.25, 0.625, 0.5, 0.625, 0.5, 0.625, 0.5, 0.625, 0.5, 0.625, 0.75, 0.625, 0.75, 0.625, 0.75, 0.625, 0.75, 0.5794, 0.2189, 0.8168, 0.201, 0.4452, 0.1147, 0.414, 0.1801, 0.625, 0.5, 0.625, 0.25, 0.625, 0.25, 0.625, 0.5, 0.09274, 0.09667, 0.07595, 0.007768, 0.7832, 0.2779, 0.4692, 0.2788, 0.625, 0.75, 0.625, 0.75, 0.625, 0.75, 0.625, 0.75, 0.625, 0.75, 0.625, 0.75, 0.625, 0.75, 0.625, 0.75, 0.625, 0.09452, 0.625, 0.0, 0.625, 0.0, 0.625, 0.09452, 0.4116, 0.2166, 0.3709, 0.08071, 0.9295, 0.09021, 0.9247, 0.2442, 0.625, 1.0, 0.625, 0.75, 0.625, 0.75, 0.625, 1.0, 0.625, 0.5628, 0.625, 0.5, 0.625, 0.5, 0.625, 0.5628, 0.625, 0.0, 0.625, 0.0, 0.625, 0.0, 0.625, 0.0, 0.625, 0.75, 0.625, 0.75, 0.625, 0.75, 0.625, 0.75, 0.208, 0.5216, 0.2882, 0.3028, 1.046, 0.311, 0.7209, 0.4559, 0.625, 0.5, 0.625, 0.25, 0.625, 0.25, 0.625, 0.5, 0.625, 0.75, 0.875, 0.75, 0.875, 0.75, 0.625, 0.75, 0.625, 0.6555, 0.875, 0.6555, 0.875, 0.75, 0.625, 0.75, 0.625, 0.5, 0.875, 0.5, 0.875, 0.5628, 0.625, 0.5628, 0.875, 0.5, 0.625, 0.5, 0.625, 0.5, 0.875, 0.5, 0.625, 0.5628, 0.875, 0.5628, 0.875, 0.6555, 0.625, 0.6555, 0.625, 0.75, 0.875, 0.75, 0.875, 0.75, 0.625, 0.75, 0.625, 0.75, 0.875, 0.75, 0.875, 0.75, 0.625, 0.75, 0.625, 0.75, 0.625, 0.6555, 0.625, 0.6555, 0.625, 0.75, 0.07595, 0.007768, 0.5651, 1.073e-08, 0.9367, 0.08459, 0.7832, 0.2779, 0.625, 0.6555, 0.625, 0.5628, 0.625, 0.5628, 0.625, 0.6555, 0.625, 0.75, 0.625, 0.75, 0.625, 0.75, 0.625, 0.75, 0.625, 0.09452, 0.625, 0.0, 0.625, 0.0, 0.625, 0.09452, 0.2893, 0.2364, 0.3325, 0.1342, 0.04958, 0.1437, 0.04958, 0.2364, 0.625, 1.0, 0.625, 0.75, 0.625, 0.75, 0.625, 1.0, 0.625, 0.5628, 0.625, 0.5, 0.625, 0.5, 0.625, 0.5628, 0.625, 0.0, 0.625, 0.0, 0.625, 0.0, 0.625, 0.0])
me_cube_005.materials.append(mat_material_001)
me_cube_005.update()
me_cube_006 = bpy.data.meshes.new('Cube.006')
me_cube_006.from_pydata([(-0.8363, -12.22, -1.0), (-0.8363, -16.2, 0.4945), (-0.8954, -11.61, -1.0), (-0.8954, -16.03, 0.5229), (0.6219, -11.17, -1.0), (0.6219, -15.9, 0.5435), (0.6839, -11.08, -1.0), (0.6839, -15.88, 0.5474), (0.6089, 1.0, -1.0), (0.6089, -12.38, 1.112), (0.5519, -1.585, -1.0), (0.5519, -13.13, 0.9915), (-0.6711, 1.0, -1.0), (-0.6038, -13.0, 1.012), (-0.6711, -12.38, 1.112), (-0.6038, -1.149, -1.0), (-0.8363, -12.22, 0.4124), (-0.8954, -11.61, 0.4124), (0.6839, -11.08, 0.4124), (0.6219, -11.17, 0.4124), (0.5519, -1.585, 0.4124), (0.6089, 1.0, 0.4124), (-0.6711, 1.0, 0.4124), (-0.6038, -1.149, 0.4124)], [], [(16, 1, 3, 17), (21, 9, 7, 18), (18, 7, 5, 19), (23, 13, 1, 16), (8, 6, 4, 10), (14, 3, 1, 13), (7, 9, 11, 5), (12, 8, 10, 15), (19, 5, 11, 20), (22, 14, 9, 21), (17, 3, 14, 22), (2, 12, 15, 0), (9, 14, 13, 11), (20, 11, 13, 23), (10, 20, 23, 15), (2, 17, 22, 12), (12, 22, 21, 8), (4, 19, 20, 10), (15, 23, 16, 0), (6, 18, 19, 4), (8, 21, 18, 6), (0, 16, 17, 2)])
_uv = me_cube_006.uv_layers.new(name='UVMap')
_uv.uv.foreach_set('vector', [0.5515, 0.0, 0.625, 0.0, 0.625, 0.25, 0.5515, 0.25, 0.5515, 0.4511, 0.625, 0.4511, 0.625, 0.5, 0.5515, 0.5, 0.5515, 0.5, 0.625, 0.5, 0.625, 0.75, 0.5515, 0.75, 0.5515, 0.9487, 0.625, 0.9487, 0.625, 1.0, 0.5515, 1.0, 0.3261, 0.5, 0.375, 0.5, 0.375, 0.75, 0.3261, 0.75, 0.8237, 0.5, 0.875, 0.5, 0.875, 0.75, 0.8237, 0.75, 0.625, 0.5, 0.6739, 0.5, 0.6739, 0.75, 0.625, 0.75, 0.1763, 0.5, 0.3261, 0.5, 0.3261, 0.75, 0.1763, 0.75, 0.5515, 0.75, 0.625, 0.75, 0.625, 0.7989, 0.5515, 0.7989, 0.5515, 0.3013, 0.625, 0.3013, 0.625, 0.4511, 0.5515, 0.4511, 0.5515, 0.25, 0.625, 0.25, 0.625, 0.3013, 0.5515, 0.3013, 0.125, 0.5, 0.1763, 0.5, 0.1763, 0.75, 0.125, 0.75, 0.6739, 0.5, 0.8237, 0.5, 0.8237, 0.75, 0.6739, 0.75, 0.4237, 0.5053, 0.5985, 0.5053, 0.5985, 0.7422, 0.4237, 0.7422, 0.5907, 0.08852, 0.943, 0.08852, 0.943, 0.3536, 0.5907, 0.3536, 0.375, 0.25, 0.5515, 0.25, 0.5515, 0.3013, 0.375, 0.3013, 0.375, 0.3013, 0.5515, 0.3013, 0.5515, 0.4511, 0.375, 0.4511, 0.375, 0.75, 0.5515, 0.75, 0.5515, 0.7989, 0.375, 0.7989, 0.375, 0.9487, 0.5515, 0.9487, 0.5515, 1.0, 0.375, 1.0, 0.375, 0.5, 0.5515, 0.5, 0.5515, 0.75, 0.375, 0.75, 0.375, 0.4511, 0.5515, 0.4511, 0.5515, 0.5, 0.375, 0.5, 0.375, 0.0, 0.5515, 0.0, 0.5515, 0.25, 0.375, 0.25])
me_cube_006.materials.append(mat_material_002)
me_cube_006.update()
me_cube_008 = bpy.data.meshes.new('Cube.008')
me_cube_008.from_pydata([(-0.8058, -17.9, -1.0), (-0.8363, -16.2, 0.4945), (-0.8954, -11.61, -1.0), (-0.8954, -16.03, 0.5229), (1.1, -30.49, -1.0), (1.1, -35.23, 0.5435), (1.162, -30.41, -1.0), (1.162, -35.2, 0.5474), (0.6089, 1.0, -1.0), (1.087, -31.71, 1.308), (0.4911, -1.7, -1.0), (1.03, -32.46, 0.9915), (-0.6711, 1.0, -1.0), (-0.6038, -13.0, 1.012), (-0.6711, -12.38, 1.308), (-0.4437, -3.526, -1.0), (-0.8058, -17.9, 0.4124), (-0.8954, -11.61, 0.4124), (1.162, -30.41, 0.4124), (1.1, -30.49, 0.4124), (0.4911, -1.7, 0.4124), (0.6089, 1.0, 0.6077), (-0.6711, 1.0, 0.6077), (-0.4437, -3.526, 0.4124)], [], [(16, 1, 3, 17), (21, 9, 7, 18), (18, 7, 5, 19), (23, 13, 1, 16), (8, 6, 4, 10), (14, 3, 1, 13), (7, 9, 11, 5), (12, 8, 10, 15), (19, 5, 11, 20), (22, 14, 9, 21), (17, 3, 14, 22), (2, 12, 15, 0), (9, 14, 13, 11), (20, 11, 13, 23), (10, 20, 23, 15), (2, 17, 22, 12), (12, 22, 21, 8), (4, 19, 20, 10), (15, 23, 16, 0), (6, 18, 19, 4), (8, 21, 18, 6), (0, 16, 17, 2)])
_uv = me_cube_008.uv_layers.new(name='UVMap')
_uv.uv.foreach_set('vector', [0.5515, 0.0, 0.625, 0.0, 0.625, 0.25, 0.5515, 0.25, 0.5515, 0.4511, 0.625, 0.4511, 0.625, 0.5, 0.5515, 0.5, 0.5515, 0.5, 0.625, 0.5, 0.625, 0.75, 0.5515, 0.75, 0.5875, 0.09579, 0.918, 0.07489, 0.9816, 0.5054, 0.5902, 0.5343, 0.3261, 0.5, 0.375, 0.5, 0.375, 0.75, 0.3261, 0.75, 0.8237, 0.5, 0.875, 0.5, 0.875, 0.75, 0.8237, 0.75, 0.625, 0.5, 0.6739, 0.5, 0.6739, 0.75, 0.625, 0.75, 0.1763, 0.5, 0.3261, 0.5, 0.3261, 0.75, 0.1763, 0.75, 0.06778, 0.0504, 0.7245, 0.07528, 0.7609, 0.5963, 0.1273, 0.5737, 0.5515, 0.3013, 0.625, 0.3013, 0.625, 0.4511, 0.5515, 0.4511, 0.5515, 0.25, 0.625, 0.25, 0.625, 0.3013, 0.5515, 0.3013, 0.125, 0.5, 0.1763, 0.5, 0.1763, 0.75, 0.125, 0.75, 0.6739, 0.5, 0.8237, 0.5, 0.8237, 0.75, 0.6739, 0.75, 0.2005, 0.7103, 0.8406, 0.6606, 0.9733, 0.9496, 0.5515, 0.9487, 0.06816, 0.6815, 1.002, 0.5252, 0.9938, 0.9805, 0.08198, 0.9357, 0.375, 0.25, 0.5515, 0.25, 0.5515, 0.3013, 0.375, 0.3013, 0.375, 0.3013, 0.5515, 0.3013, 0.5515, 0.4511, 0.375, 0.4511, 0.02694, 0.01897, 0.9763, 0.01733, 0.827, 0.2463, 0.05041, 0.4421, 0.05157, 0.05599, 0.5875, 0.09579, 0.5902, 0.5343, 0.1317, 0.5462, 0.375, 0.5, 0.5515, 0.5, 0.5515, 0.75, 0.375, 0.75, 0.375, 0.4511, 0.5515, 0.4511, 0.5515, 0.5, 0.375, 0.5, 0.375, 0.0, 0.5515, 0.0, 0.5515, 0.25, 0.375, 0.25])
me_cube_008.materials.append(mat_material_005)
me_cube_008.update()
me_cube_009 = bpy.data.meshes.new('Cube.009')
me_cube_009.from_pydata([(-0.6392, 25.13, -1.0), (-0.6572, 45.13, 1.0), (-0.6034, 24.87, -1.036), (-0.6215, 44.87, 0.9639), (0.6754, 27.0, -1.0), (0.6667, 47.15, 1.0), (0.6754, 29.0, -1.036), (0.648, 48.85, 0.9639), (-0.3, 1.0, -1.036), (-0.3361, 27.43, 1.046), (-0.3541, -2.0, -1.0), (-0.3902, 25.62, 1.248), (0.2129, 27.43, 1.046), (0.2552, -1.55, -1.0), (0.2129, 1.0, -1.036), (0.2192, 25.98, 1.238), (-0.6226, 31.8, -1.036), (-0.6583, 32.07, -1.0), (-0.6763, 49.07, 1.0), (-0.6406, 48.8, 0.9639), (-0.6392, 25.13, 0.3), (-0.6034, 24.87, 0.2639), (0.6584, 28.33, 0.2639), (0.6925, 27.67, 0.3), (-0.3541, -2.0, 0.3), (-0.3, 1.0, 0.2639), (0.2552, -1.55, 0.3), (0.2363, 1.0, 0.2639), (-0.6583, 32.07, 0.3), (-0.6226, 31.8, 0.2639)], [], [(1, 3, 19, 18), (27, 12, 7, 22), (22, 7, 5, 23), (24, 11, 1, 20), (14, 6, 4, 13), (9, 3, 1, 11), (12, 9, 11, 15), (2, 8, 10, 0), (26, 15, 11, 24), (21, 3, 9, 25), (23, 5, 15, 26), (7, 12, 15, 5), (8, 14, 13, 10), (25, 9, 12, 27), (28, 18, 19, 29), (2, 0, 17, 16), (21, 2, 16, 29), (20, 1, 18, 28), (0, 20, 28, 17), (3, 21, 29, 19), (17, 28, 29, 16), (8, 25, 27, 14), (4, 23, 26, 13), (2, 21, 25, 8), (13, 26, 24, 10), (10, 24, 20, 0), (6, 22, 23, 4), (14, 27, 22, 6)])
_uv = me_cube_009.uv_layers.new(name='UVMap')
_uv.uv.foreach_set('vector', [0.875, 0.75, 0.875, 0.5, 0.875, 0.5, 0.875, 0.75, 0.5375, 0.4106, 0.625, 0.4106, 0.625, 0.5, 0.5375, 0.5, 0.5375, 0.5, 0.625, 0.5, 0.625, 0.75, 0.5375, 0.75, 0.5375, 0.9125, 0.625, 0.9125, 0.625, 1.0, 0.5375, 1.0, 0.2856, 0.5, 0.375, 0.5, 0.375, 0.75, 0.2856, 0.75, 0.7875, 0.5, 0.875, 0.5, 0.875, 0.75, 0.7875, 0.75, 0.7144, 0.5, 0.7875, 0.5, 0.7875, 0.75, 0.7144, 0.75, 0.125, 0.5, 0.2125, 0.5, 0.2125, 0.75, 0.125, 0.75, 0.5375, 0.8394, 0.625, 0.8394, 0.625, 0.9125, 0.5375, 0.9125, 0.5375, 0.25, 0.625, 0.25, 0.625, 0.3375, 0.5375, 0.3375, 0.5375, 0.75, 0.625, 0.75, 0.625, 0.8394, 0.5375, 0.8394, 0.625, 0.5, 0.7144, 0.5, 0.7144, 0.75, 0.625, 0.75, 0.2125, 0.5, 0.2856, 0.5, 0.2856, 0.75, 0.2125, 0.75, 0.4886, 0.3217, 0.7204, 0.3225, 0.7448, 0.4555, 0.5155, 0.4626, 0.5375, 0.0, 0.625, 0.0, 0.625, 0.25, 0.5375, 0.25, 0.125, 0.5, 0.125, 0.75, 0.125, 0.75, 0.125, 0.5, 0.5375, 0.25, 0.375, 0.25, 0.375, 0.25, 0.5375, 0.25, 0.5375, 1.0, 0.625, 1.0, 0.625, 1.0, 0.5375, 1.0, 0.375, 1.0, 0.5375, 1.0, 0.5375, 1.0, 0.375, 1.0, 0.625, 0.25, 0.5375, 0.25, 0.5375, 0.25, 0.625, 0.25, 0.375, 0.0, 0.5375, 0.0, 0.5375, 0.25, 0.375, 0.25, 0.375, 0.3375, 0.5375, 0.3375, 0.5375, 0.4106, 0.375, 0.4106, 0.375, 0.75, 0.5375, 0.75, 0.5375, 0.8394, 0.375, 0.8394, 0.375, 0.25, 0.5375, 0.25, 0.5375, 0.3375, 0.375, 0.3375, 0.375, 0.8394, 0.5375, 0.8394, 0.5375, 0.9125, 0.375, 0.9125, 0.375, 0.9125, 0.5375, 0.9125, 0.5375, 1.0, 0.375, 1.0, 0.375, 0.5, 0.5375, 0.5, 0.5375, 0.75, 0.375, 0.75, 0.375, 0.4106, 0.5375, 0.4106, 0.5375, 0.5, 0.375, 0.5])
me_cube_009.materials.append(mat_material_008)
me_cube_009.update()

# ---- objects
ob_cube = bpy.data.objects.new('Cube', me_cube)
ob_cube_001 = bpy.data.objects.new('Cube.001', me_cube_001)
ob_cube_002 = bpy.data.objects.new('Cube.002', me_cube_002)
ob_cube_003 = bpy.data.objects.new('Cube.003', me_cube_003)
ob_cube_004 = bpy.data.objects.new('Cube.004', me_cube_004)
ob_cube_005 = bpy.data.objects.new('Cube.005', me_cube_005)
ob_cube_006 = bpy.data.objects.new('Cube.006', me_cube_006)
ob_cube_007 = bpy.data.objects.new('Cube.007', me_cube_008)
ob_cube_008 = bpy.data.objects.new('Cube.008', me_cube_009)

# ---- transforms, parenting, visibility, modifiers, constraints
ob_cube.location = (0.0, 0.0, 0.0)
ob_cube.scale = (20.0, 30.0, 1.0)
ob_cube.lock_rotations_4d = False
ob_cube.empty_display_type = 'ARROWS'
ob_cube.lineart.crease_threshold = 0.0
ob_cube_001.location = (-22.04, -15.32, 6.201)
ob_cube_001.rotation_euler = (0.1605, -0.02683, 0.2528)
ob_cube_001.scale = (4.815, 1.0, 1.0)
ob_cube_002.location = (-6.284, 26.51, 8.916)
ob_cube_002.rotation_euler = (0.2936, 0.01627, -1.685)
ob_cube_002.scale = (4.815, 1.0, 1.0)
ob_cube_003.location = (14.33, -8.728, 12.82)
ob_cube_003.rotation_euler = (0.2936, 0.01627, -4.81)
ob_cube_003.scale = (4.815, 1.0, 1.0)
ob_cube_004.location = (-15.69, 56.35, 20.17)
ob_cube_004.scale = (10.0, 38.85, 1.0)
ob_cube_005.location = (28.08, 68.38, 3.193)
ob_cube_005.rotation_euler = (0.0, 0.2998, 0.0)
ob_cube_005.scale = (1.0, 31.89, 4.0)
ob_cube_006.location = (0.0, 119.4, 18.97)
ob_cube_006.scale = (32.22, 1.0, 20.48)
ob_cube_007.location = (0.0, -32.08, 18.97)
ob_cube_007.rotation_euler = (0.0, -0.0, -3.2)
ob_cube_007.scale = (32.22, 1.0, 20.48)
ob_cube_008.location = (1.0, -31.66, 23.12)
ob_cube_008.scale = (55.45, 1.0, 27.67)

# ---- collection membership
col_collection.objects.link(ob_cube)
col_collection.objects.link(ob_cube_001)
col_collection.objects.link(ob_cube_002)
col_collection.objects.link(ob_cube_003)
col_collection.objects.link(ob_cube_004)
col_collection.objects.link(ob_cube_005)
col_collection.objects.link(ob_cube_006)
col_collection.objects.link(ob_cube_007)
col_collection.objects.link(ob_cube_008)

# ---- scene / render settings (as saved in the file)
scene.frame_start = 1; scene.frame_end = 250; scene.frame_set(113)
scene.render.engine = 'BLENDER_EEVEE_NEXT'
scene.cycles.sampling_pattern = 'TABULATED_SOBOL'
scene.view_settings.view_transform = 'Filmic'
bpy.context.view_layer.update()

# ---- added for rendering (the .blend has no active camera and no usable light): camera, sun
cam_auto = bpy.data.cameras.new('AutoCamera')
cam_auto.lens = 50.0
cam_auto.sensor_width = 36.0
cam_auto.clip_end = 3281.16
ob_auto_camera = bpy.data.objects.new('AutoCamera', cam_auto)
scene.collection.objects.link(ob_auto_camera)
ob_auto_camera.location = (185.973, -181.551, 172.044)
ob_auto_camera.rotation_euler = (1.09748, -7.21219e-08, 0.694738)
scene.camera = ob_auto_camera
light_auto_sun = bpy.data.lights.new('AutoSun', 'SUN')
light_auto_sun.energy = 3.0
light_auto_sun.angle = 0.0523599
ob_auto_sun = bpy.data.objects.new('AutoSun', light_auto_sun)
scene.collection.objects.link(ob_auto_sun)
ob_auto_sun.rotation_euler = (0.872665, 0.174533, 0.523599)
bpy.context.view_layer.update()
